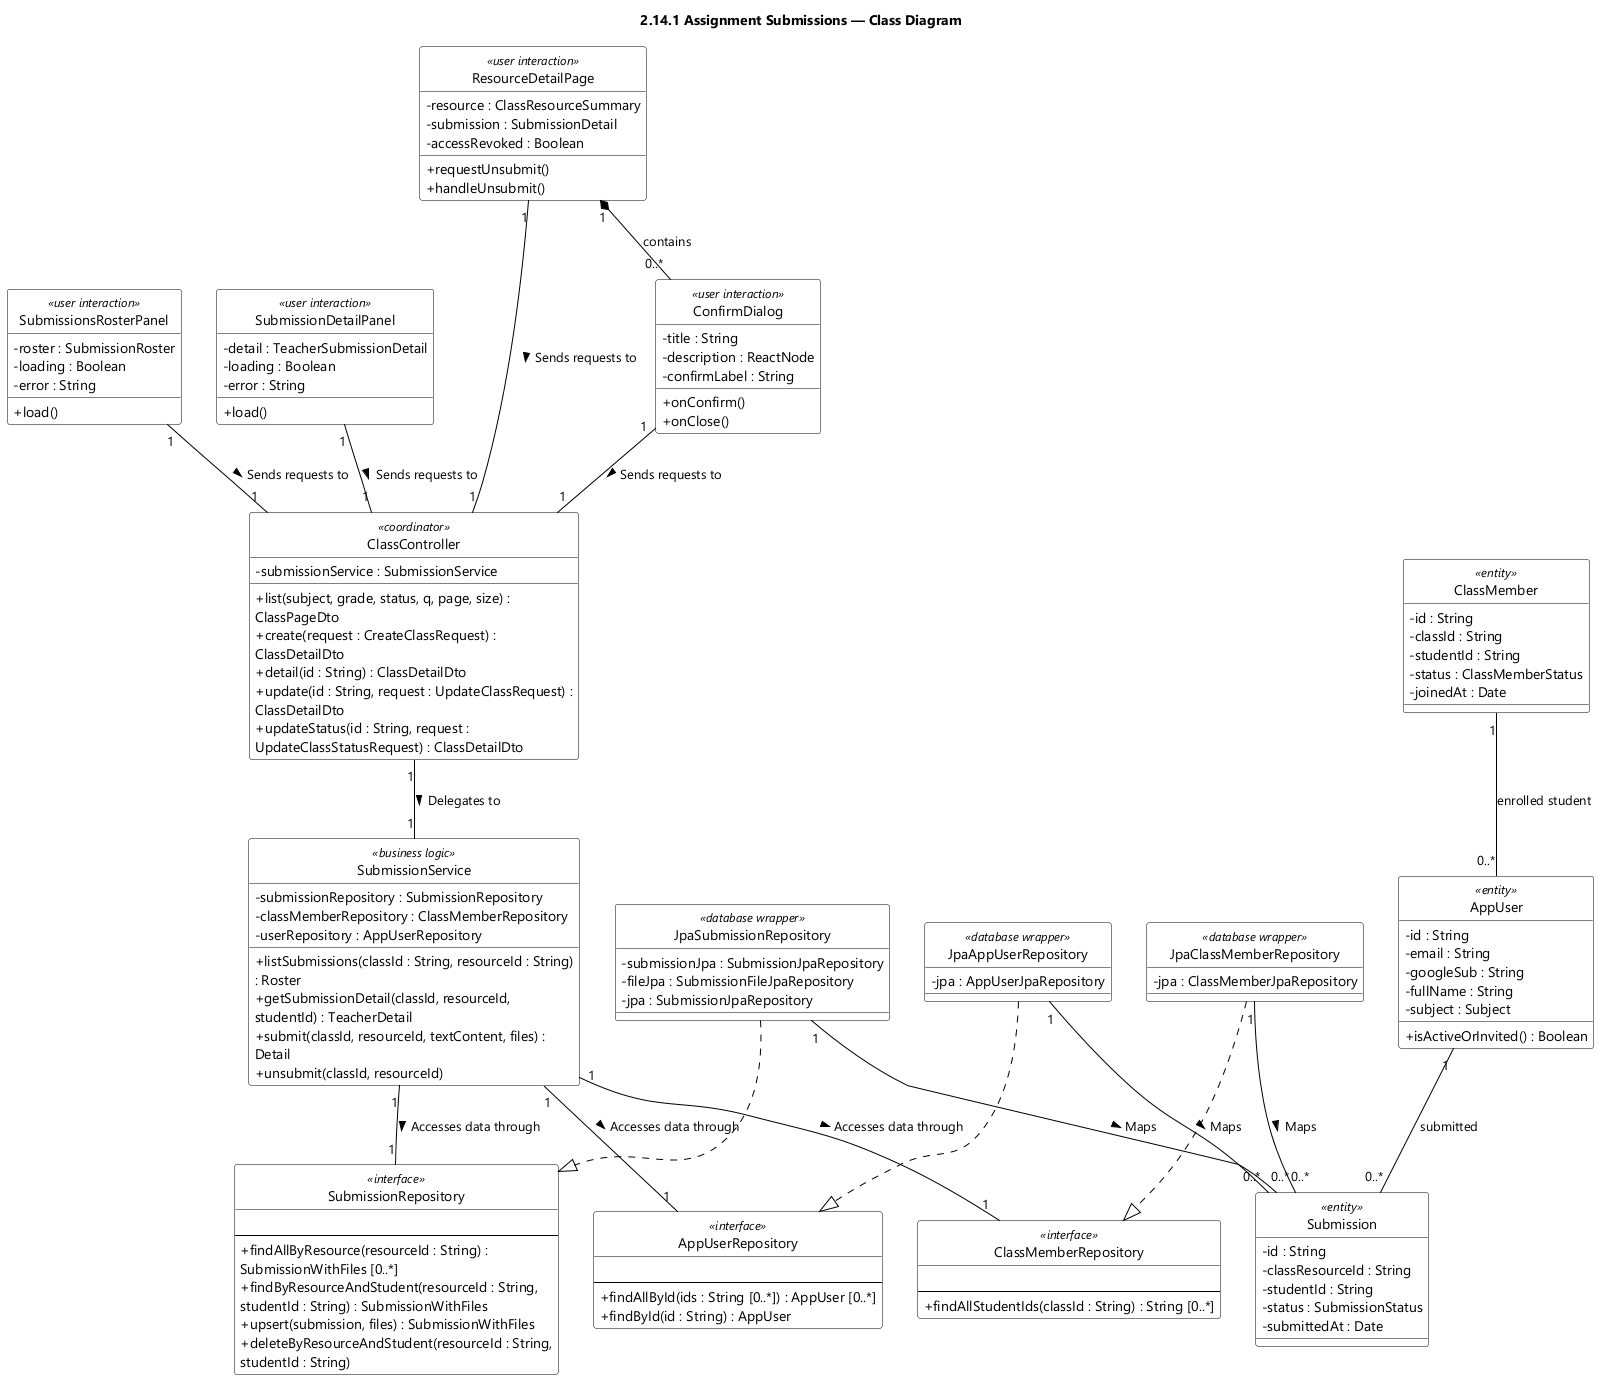

The diagram above was rendered by PlantUML. Its source (embedded in the PNG):
@startuml feat14 Assignment Submissions - Class Diagram
skinparamlocked dpi 96
skinparam defaultFontName "Segoe UI"
skinparam shadowing false
skinparam wrapWidth 320
skinparam classBackgroundColor #FFFFFF
skinparam classBorderColor #000000
skinparam ArrowColor #000000
skinparam classAttributeIconSize 0
hide circle
title 2.14.1 Assignment Submissions — Class Diagram
class SubmissionsRosterPanel <<user interaction>> {
  - roster : SubmissionRoster
  - loading : Boolean
  - error : String
  + load()
}

class ClassController <<coordinator>> {
  - submissionService : SubmissionService
  + list(subject, grade, status, q, page, size) : ClassPageDto
  + create(request : CreateClassRequest) : ClassDetailDto
  + detail(id : String) : ClassDetailDto
  + update(id : String, request : UpdateClassRequest) : ClassDetailDto
  + updateStatus(id : String, request : UpdateClassStatusRequest) : ClassDetailDto
}

class SubmissionService <<business logic>> {
  - submissionRepository : SubmissionRepository
  - classMemberRepository : ClassMemberRepository
  - userRepository : AppUserRepository
  + listSubmissions(classId : String, resourceId : String) : Roster
  + getSubmissionDetail(classId, resourceId, studentId) : TeacherDetail
  + submit(classId, resourceId, textContent, files) : Detail
  + unsubmit(classId, resourceId)
}

class SubmissionRepository <<interface>> {
  {field}
  --
  + findAllByResource(resourceId : String) : SubmissionWithFiles [0..*]
  + findByResourceAndStudent(resourceId : String, studentId : String) : SubmissionWithFiles
  + upsert(submission, files) : SubmissionWithFiles
  + deleteByResourceAndStudent(resourceId : String, studentId : String)
}

class ClassMemberRepository <<interface>> {
  {field}
  --
  + findAllStudentIds(classId : String) : String [0..*]
}

class AppUserRepository <<interface>> {
  {field}
  --
  + findAllById(ids : String [0..*]) : AppUser [0..*]
  + findById(id : String) : AppUser
}

class SubmissionDetailPanel <<user interaction>> {
  - detail : TeacherSubmissionDetail
  - loading : Boolean
  - error : String
  + load()
}

class ResourceDetailPage <<user interaction>> {
  - resource : ClassResourceSummary
  - submission : SubmissionDetail
  - accessRevoked : Boolean
  + requestUnsubmit()
  + handleUnsubmit()
}

class ConfirmDialog <<user interaction>> {
  - title : String
  - description : ReactNode
  - confirmLabel : String
  + onConfirm()
  + onClose()
}

class JpaSubmissionRepository <<database wrapper>> {
  - submissionJpa : SubmissionJpaRepository
  - fileJpa : SubmissionFileJpaRepository
  - jpa : SubmissionJpaRepository
}

class JpaClassMemberRepository <<database wrapper>> {
  - jpa : ClassMemberJpaRepository
}

class JpaAppUserRepository <<database wrapper>> {
  - jpa : AppUserJpaRepository
}

class Submission <<entity>> {
  - id : String
  - classResourceId : String
  - studentId : String
  - status : SubmissionStatus
  - submittedAt : Date
}

class ClassMember <<entity>> {
  - id : String
  - classId : String
  - studentId : String
  - status : ClassMemberStatus
  - joinedAt : Date
}

class AppUser <<entity>> {
  - id : String
  - email : String
  - googleSub : String
  - fullName : String
  - subject : Subject
  + isActiveOrInvited() : Boolean
}

ClassController "1" -- "1" SubmissionService : Delegates to >
SubmissionService "1" -- "1" SubmissionRepository : Accesses data through >
SubmissionService "1" -- "1" ClassMemberRepository : Accesses data through >
SubmissionService "1" -- "1" AppUserRepository : Accesses data through >
SubmissionsRosterPanel "1" -- "1" ClassController : Sends requests to >
SubmissionDetailPanel "1" -- "1" ClassController : Sends requests to >
ResourceDetailPage "1" -- "1" ClassController : Sends requests to >
ConfirmDialog "1" -- "1" ClassController : Sends requests to >
JpaAppUserRepository ..|> AppUserRepository
JpaClassMemberRepository ..|> ClassMemberRepository
ClassMember "1" -- "0..*" AppUser : enrolled student
JpaSubmissionRepository ..|> SubmissionRepository
AppUser "1" -- "0..*" Submission : submitted
ResourceDetailPage "1" *-- "0..*" ConfirmDialog : contains
JpaSubmissionRepository "1" -- "0..*" Submission : Maps >
JpaClassMemberRepository "1" -- "0..*" Submission : Maps >
JpaAppUserRepository "1" -- "0..*" Submission : Maps >

@enduml